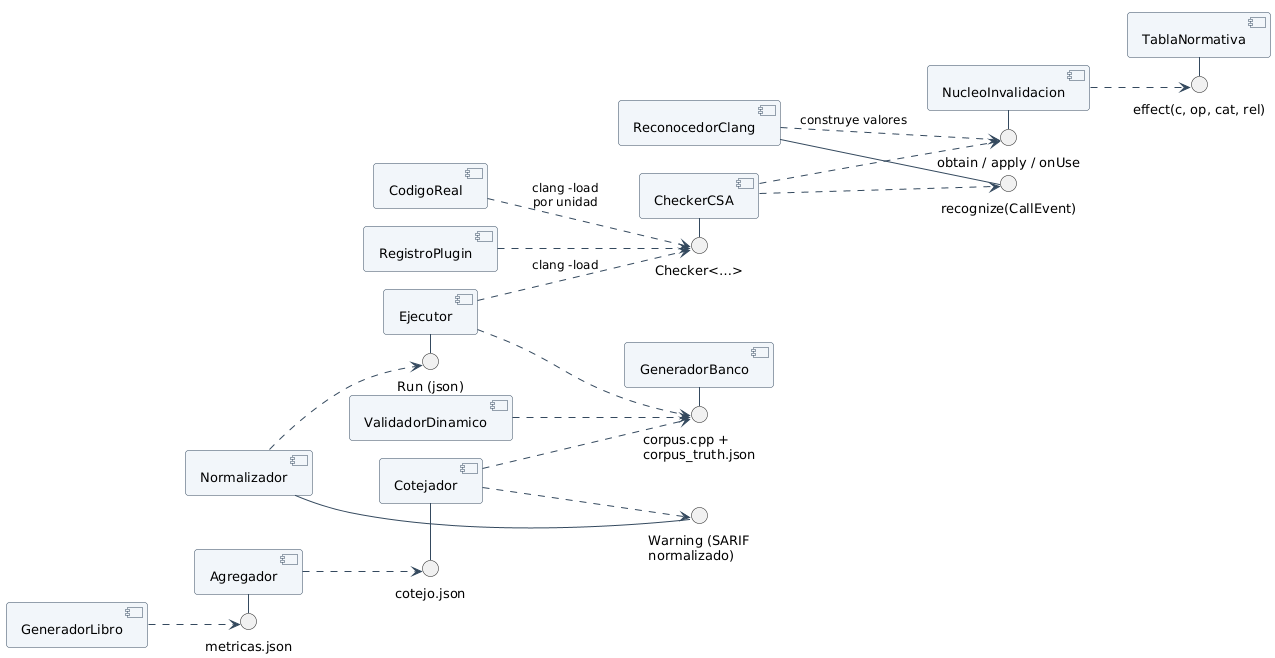

The diagram above was rendered by PlantUML. Its source (embedded in the PNG):
@startuml
!include _estilo.iuml
left to right direction

component "TablaNormativa" as tab
component "NucleoInvalidacion" as core
component "ReconocedorClang" as acl
component "CheckerCSA" as shell
component "RegistroPlugin" as reg
component "GeneradorBanco" as gen
component "Ejecutor" as run
component "Normalizador" as norm
component "Cotejador" as match
component "Agregador" as agg
component "ValidadorDinamico" as din
component "GeneradorLibro" as book
component "CodigoReal" as real

interface "effect(c, op, cat, rel)" as IEffect
interface "obtain / apply / onUse" as IDecide
interface "recognize(CallEvent)" as IRecognize
interface "Checker<…>" as ICsa
interface "corpus.cpp +\ncorpus_truth.json" as ICases
interface "Run (json)" as IRun
interface "Warning (SARIF\nnormalizado)" as IWarn
interface "cotejo.json" as IMatch
interface "metricas.json" as IMetrics

tab - IEffect
core - IDecide
acl - IRecognize
shell - ICsa
gen - ICases
run - IRun
norm - IWarn
match - IMatch
agg - IMetrics

core ..> IEffect
shell ..> IDecide
shell ..> IRecognize
acl ..> IDecide : construye valores
reg ..> ICsa
run ..> ICases
run ..> ICsa : clang -load
norm ..> IRun
match ..> IWarn
match ..> ICases
agg ..> IMatch
din ..> ICases
book ..> IMetrics
real ..> ICsa : clang -load\npor unidad
@enduml